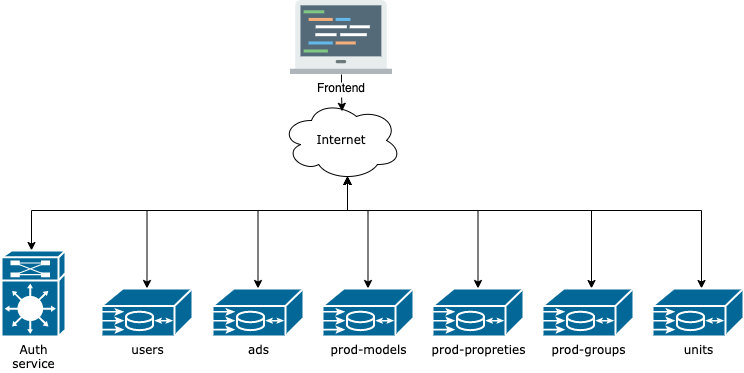

The diagram above was exported from draw.io. Its source (the exported page's mxGraphModel, read from the mxfile embedded in the PNG):
<mxGraphModel dx="954" dy="591" grid="1" gridSize="10" guides="1" tooltips="1" connect="1" arrows="1" fold="1" page="1" pageScale="1" pageWidth="1100" pageHeight="850" background="none" math="0" shadow="0">
  <root>
    <mxCell id="0" />
    <mxCell id="1" parent="0" />
    <mxCell id="4CF2iKGeeuO5N6kHuxme-18" value="Internet" style="ellipse;shape=cloud;whiteSpace=wrap;html=1;rounded=0;shadow=0;comic=0;strokeWidth=1;fontFamily=Verdana;fontSize=12;" parent="1" vertex="1">
      <mxGeometry x="380" y="170" width="120" height="80" as="geometry" />
    </mxCell>
    <mxCell id="4CF2iKGeeuO5N6kHuxme-19" style="edgeStyle=orthogonalEdgeStyle;rounded=0;orthogonalLoop=1;jettySize=auto;html=1;entryX=0.55;entryY=0.95;entryDx=0;entryDy=0;entryPerimeter=0;startArrow=classic;startFill=1;" parent="1" source="4CF2iKGeeuO5N6kHuxme-20" target="4CF2iKGeeuO5N6kHuxme-18" edge="1">
      <mxGeometry relative="1" as="geometry">
        <Array as="points">
          <mxPoint x="246" y="280" />
          <mxPoint x="446" y="280" />
        </Array>
      </mxGeometry>
    </mxCell>
    <mxCell id="4CF2iKGeeuO5N6kHuxme-20" value="users" style="shape=mxgraph.cisco.misc.me1100;html=1;dashed=0;fillColor=#036897;strokeColor=#ffffff;strokeWidth=2;verticalLabelPosition=bottom;verticalAlign=top;rounded=0;shadow=0;comic=0;fontFamily=Verdana;fontSize=12;" parent="1" vertex="1">
      <mxGeometry x="200" y="358" width="91" height="48" as="geometry" />
    </mxCell>
    <mxCell id="4CF2iKGeeuO5N6kHuxme-21" style="edgeStyle=orthogonalEdgeStyle;rounded=0;orthogonalLoop=1;jettySize=auto;html=1;entryX=0.505;entryY=0.135;entryDx=0;entryDy=0;entryPerimeter=0;" parent="1" source="4CF2iKGeeuO5N6kHuxme-22" target="4CF2iKGeeuO5N6kHuxme-18" edge="1">
      <mxGeometry relative="1" as="geometry" />
    </mxCell>
    <mxCell id="4CF2iKGeeuO5N6kHuxme-22" value="Frontend" style="shape=image;verticalLabelPosition=bottom;labelBackgroundColor=#ffffff;verticalAlign=top;aspect=fixed;imageAspect=0;image=data:image/svg+xml,(base64 omitted: 5660 chars);" parent="1" vertex="1">
      <mxGeometry x="388.98" y="70" width="102.03" height="74" as="geometry" />
    </mxCell>
    <mxCell id="4CF2iKGeeuO5N6kHuxme-23" style="edgeStyle=orthogonalEdgeStyle;rounded=0;orthogonalLoop=1;jettySize=auto;html=1;entryX=0.55;entryY=0.95;entryDx=0;entryDy=0;entryPerimeter=0;startArrow=classic;startFill=1;" parent="1" source="4CF2iKGeeuO5N6kHuxme-24" target="4CF2iKGeeuO5N6kHuxme-18" edge="1">
      <mxGeometry relative="1" as="geometry">
        <Array as="points">
          <mxPoint x="130" y="280" />
          <mxPoint x="446" y="280" />
        </Array>
      </mxGeometry>
    </mxCell>
    <mxCell id="4CF2iKGeeuO5N6kHuxme-24" value="Auth&lt;br&gt;service" style="shape=mxgraph.cisco.misc.route_switch_processor;html=1;dashed=0;fillColor=#036897;strokeColor=#ffffff;strokeWidth=2;verticalLabelPosition=bottom;verticalAlign=top;rounded=0;shadow=0;comic=0;fontFamily=Verdana;fontSize=12;" parent="1" vertex="1">
      <mxGeometry x="100" y="320" width="64" height="86" as="geometry" />
    </mxCell>
    <mxCell id="4CF2iKGeeuO5N6kHuxme-25" style="edgeStyle=orthogonalEdgeStyle;rounded=0;orthogonalLoop=1;jettySize=auto;html=1;entryX=0.55;entryY=0.95;entryDx=0;entryDy=0;entryPerimeter=0;startArrow=classic;startFill=1;" parent="1" source="4CF2iKGeeuO5N6kHuxme-26" target="4CF2iKGeeuO5N6kHuxme-18" edge="1">
      <mxGeometry relative="1" as="geometry">
        <Array as="points">
          <mxPoint x="467" y="280" />
          <mxPoint x="446" y="280" />
        </Array>
      </mxGeometry>
    </mxCell>
    <mxCell id="4CF2iKGeeuO5N6kHuxme-26" value="prod-models" style="shape=mxgraph.cisco.misc.me1100;html=1;dashed=0;fillColor=#036897;strokeColor=#ffffff;strokeWidth=2;verticalLabelPosition=bottom;verticalAlign=top;rounded=0;shadow=0;comic=0;fontFamily=Verdana;fontSize=12;" parent="1" vertex="1">
      <mxGeometry x="421" y="358" width="91" height="48" as="geometry" />
    </mxCell>
    <mxCell id="4CF2iKGeeuO5N6kHuxme-27" style="edgeStyle=orthogonalEdgeStyle;rounded=0;orthogonalLoop=1;jettySize=auto;html=1;entryX=0.55;entryY=0.95;entryDx=0;entryDy=0;entryPerimeter=0;startArrow=classic;startFill=1;" parent="1" source="4CF2iKGeeuO5N6kHuxme-28" target="4CF2iKGeeuO5N6kHuxme-18" edge="1">
      <mxGeometry relative="1" as="geometry">
        <Array as="points">
          <mxPoint x="577" y="280" />
          <mxPoint x="446" y="280" />
        </Array>
      </mxGeometry>
    </mxCell>
    <mxCell id="4CF2iKGeeuO5N6kHuxme-28" value="prod-propreties" style="shape=mxgraph.cisco.misc.me1100;html=1;dashed=0;fillColor=#036897;strokeColor=#ffffff;strokeWidth=2;verticalLabelPosition=bottom;verticalAlign=top;rounded=0;shadow=0;comic=0;fontFamily=Verdana;fontSize=12;" parent="1" vertex="1">
      <mxGeometry x="531" y="358" width="91" height="48" as="geometry" />
    </mxCell>
    <mxCell id="4CF2iKGeeuO5N6kHuxme-29" style="edgeStyle=orthogonalEdgeStyle;rounded=0;orthogonalLoop=1;jettySize=auto;html=1;entryX=0.55;entryY=0.95;entryDx=0;entryDy=0;entryPerimeter=0;startArrow=classic;startFill=1;" parent="1" source="4CF2iKGeeuO5N6kHuxme-30" target="4CF2iKGeeuO5N6kHuxme-18" edge="1">
      <mxGeometry relative="1" as="geometry">
        <Array as="points">
          <mxPoint x="690" y="280" />
          <mxPoint x="446" y="280" />
        </Array>
      </mxGeometry>
    </mxCell>
    <mxCell id="4CF2iKGeeuO5N6kHuxme-30" value="prod-groups" style="shape=mxgraph.cisco.misc.me1100;html=1;dashed=0;fillColor=#036897;strokeColor=#ffffff;strokeWidth=2;verticalLabelPosition=bottom;verticalAlign=top;rounded=0;shadow=0;comic=0;fontFamily=Verdana;fontSize=12;" parent="1" vertex="1">
      <mxGeometry x="641" y="358" width="91" height="48" as="geometry" />
    </mxCell>
    <mxCell id="4CF2iKGeeuO5N6kHuxme-31" style="edgeStyle=orthogonalEdgeStyle;rounded=0;orthogonalLoop=1;jettySize=auto;html=1;entryX=0.55;entryY=0.95;entryDx=0;entryDy=0;entryPerimeter=0;startArrow=classic;startFill=1;" parent="1" source="4CF2iKGeeuO5N6kHuxme-32" target="4CF2iKGeeuO5N6kHuxme-18" edge="1">
      <mxGeometry relative="1" as="geometry">
        <Array as="points">
          <mxPoint x="800" y="280" />
          <mxPoint x="446" y="280" />
        </Array>
      </mxGeometry>
    </mxCell>
    <mxCell id="4CF2iKGeeuO5N6kHuxme-32" value="units" style="shape=mxgraph.cisco.misc.me1100;html=1;dashed=0;fillColor=#036897;strokeColor=#ffffff;strokeWidth=2;verticalLabelPosition=bottom;verticalAlign=top;rounded=0;shadow=0;comic=0;fontFamily=Verdana;fontSize=12;" parent="1" vertex="1">
      <mxGeometry x="751" y="358" width="91" height="48" as="geometry" />
    </mxCell>
    <mxCell id="4CF2iKGeeuO5N6kHuxme-33" style="edgeStyle=orthogonalEdgeStyle;rounded=0;orthogonalLoop=1;jettySize=auto;html=1;entryX=0.55;entryY=0.95;entryDx=0;entryDy=0;entryPerimeter=0;startArrow=classic;startFill=1;" parent="1" source="4CF2iKGeeuO5N6kHuxme-34" target="4CF2iKGeeuO5N6kHuxme-18" edge="1">
      <mxGeometry relative="1" as="geometry">
        <Array as="points">
          <mxPoint x="357" y="280" />
          <mxPoint x="446" y="280" />
        </Array>
      </mxGeometry>
    </mxCell>
    <mxCell id="4CF2iKGeeuO5N6kHuxme-34" value="ads" style="shape=mxgraph.cisco.misc.me1100;html=1;dashed=0;fillColor=#036897;strokeColor=#ffffff;strokeWidth=2;verticalLabelPosition=bottom;verticalAlign=top;rounded=0;shadow=0;comic=0;fontFamily=Verdana;fontSize=12;" parent="1" vertex="1">
      <mxGeometry x="311" y="358" width="91" height="48" as="geometry" />
    </mxCell>
  </root>
</mxGraphModel>